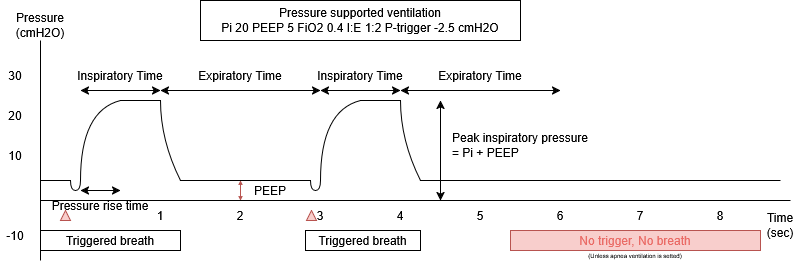

The diagram above was exported from draw.io. Its source (the exported page's mxGraphModel, read from the mxfile embedded in the PNG):
<mxGraphModel dx="1414" dy="779" grid="1" gridSize="10" guides="1" tooltips="1" connect="1" arrows="1" fold="1" page="1" pageScale="1" pageWidth="850" pageHeight="1100" math="0" shadow="0">
  <root>
    <mxCell id="0" />
    <mxCell id="1" parent="0" />
    <mxCell id="PsoI-l0wf7VFCcpIibsg-1" edge="1" parent="1" style="endArrow=none;html=1;rounded=0;" value="">
      <mxGeometry height="50" relative="1" width="50" as="geometry">
        <mxPoint x="150" y="340" as="sourcePoint" />
        <mxPoint x="150" y="120" as="targetPoint" />
      </mxGeometry>
    </mxCell>
    <mxCell id="PsoI-l0wf7VFCcpIibsg-2" edge="1" parent="1" style="endArrow=none;html=1;rounded=0;" value="">
      <mxGeometry height="50" relative="1" width="50" as="geometry">
        <mxPoint x="150" y="280" as="sourcePoint" />
        <mxPoint x="900" y="280" as="targetPoint" />
      </mxGeometry>
    </mxCell>
    <mxCell id="PsoI-l0wf7VFCcpIibsg-3" edge="1" parent="1" style="endArrow=none;html=1;rounded=0;" value="">
      <mxGeometry height="50" relative="1" width="50" as="geometry">
        <mxPoint x="230" y="180" as="sourcePoint" />
        <mxPoint x="270" y="180" as="targetPoint" />
      </mxGeometry>
    </mxCell>
    <mxCell id="PsoI-l0wf7VFCcpIibsg-4" edge="1" parent="1" style="curved=1;endArrow=none;html=1;rounded=0;endFill=0;" value="">
      <mxGeometry height="50" relative="1" width="50" as="geometry">
        <Array as="points">
          <mxPoint x="190" y="190" />
        </Array>
        <mxPoint x="190" y="260" as="sourcePoint" />
        <mxPoint x="230" y="180" as="targetPoint" />
      </mxGeometry>
    </mxCell>
    <mxCell id="PsoI-l0wf7VFCcpIibsg-5" parent="1" style="text;html=1;whiteSpace=wrap;strokeColor=none;fillColor=none;align=center;verticalAlign=middle;rounded=0;" value="10" vertex="1">
      <mxGeometry height="30" width="30" x="110" y="220" as="geometry" />
    </mxCell>
    <mxCell id="PsoI-l0wf7VFCcpIibsg-6" parent="1" style="text;html=1;whiteSpace=wrap;strokeColor=none;fillColor=none;align=center;verticalAlign=middle;rounded=0;" value="20" vertex="1">
      <mxGeometry height="30" width="30" x="110" y="180" as="geometry" />
    </mxCell>
    <mxCell id="PsoI-l0wf7VFCcpIibsg-7" parent="1" style="text;html=1;whiteSpace=wrap;strokeColor=none;fillColor=none;align=center;verticalAlign=middle;rounded=0;" value="30" vertex="1">
      <mxGeometry height="30" width="30" x="110" y="140" as="geometry" />
    </mxCell>
    <mxCell id="PsoI-l0wf7VFCcpIibsg-8" parent="1" style="text;html=1;whiteSpace=wrap;strokeColor=none;fillColor=none;align=center;verticalAlign=middle;rounded=0;" value="-10" vertex="1">
      <mxGeometry height="30" width="30" x="110" y="300" as="geometry" />
    </mxCell>
    <mxCell id="PsoI-l0wf7VFCcpIibsg-9" parent="1" style="text;html=1;whiteSpace=wrap;strokeColor=none;fillColor=none;align=center;verticalAlign=middle;rounded=0;" value="Pressure (cmH2O)" vertex="1">
      <mxGeometry height="30" width="60" x="120" y="90" as="geometry" />
    </mxCell>
    <mxCell id="PsoI-l0wf7VFCcpIibsg-10" edge="1" parent="1" style="curved=1;endArrow=none;html=1;rounded=0;endFill=0;" value="">
      <mxGeometry height="50" relative="1" width="50" as="geometry">
        <Array as="points">
          <mxPoint x="420" y="270" />
          <mxPoint x="430" y="270" />
        </Array>
        <mxPoint x="420" y="260" as="sourcePoint" />
        <mxPoint x="430" y="260" as="targetPoint" />
      </mxGeometry>
    </mxCell>
    <mxCell id="PsoI-l0wf7VFCcpIibsg-11" edge="1" parent="1" style="curved=1;endArrow=none;html=1;rounded=0;endFill=0;" value="">
      <mxGeometry height="50" relative="1" width="50" as="geometry">
        <Array as="points">
          <mxPoint x="270" y="220" />
        </Array>
        <mxPoint x="290" y="260" as="sourcePoint" />
        <mxPoint x="270" y="180" as="targetPoint" />
      </mxGeometry>
    </mxCell>
    <mxCell id="PsoI-l0wf7VFCcpIibsg-12" edge="1" parent="1" style="endArrow=none;html=1;rounded=0;" value="">
      <mxGeometry height="50" relative="1" width="50" as="geometry">
        <mxPoint x="420" y="260" as="sourcePoint" />
        <mxPoint x="290" y="260" as="targetPoint" />
      </mxGeometry>
    </mxCell>
    <mxCell id="PsoI-l0wf7VFCcpIibsg-13" parent="1" style="text;html=1;whiteSpace=wrap;strokeColor=none;fillColor=none;align=center;verticalAlign=middle;rounded=0;" value="1" vertex="1">
      <mxGeometry height="30" width="60" x="240" y="280" as="geometry" />
    </mxCell>
    <mxCell id="PsoI-l0wf7VFCcpIibsg-14" parent="1" style="text;html=1;whiteSpace=wrap;strokeColor=none;fillColor=none;align=center;verticalAlign=middle;rounded=0;" value="2" vertex="1">
      <mxGeometry height="30" width="60" x="320" y="280" as="geometry" />
    </mxCell>
    <mxCell id="PsoI-l0wf7VFCcpIibsg-15" parent="1" style="text;html=1;whiteSpace=wrap;strokeColor=none;fillColor=none;align=center;verticalAlign=middle;rounded=0;" value="3" vertex="1">
      <mxGeometry height="30" width="60" x="400" y="280" as="geometry" />
    </mxCell>
    <mxCell id="PsoI-l0wf7VFCcpIibsg-16" parent="1" style="text;html=1;whiteSpace=wrap;strokeColor=none;fillColor=none;align=center;verticalAlign=middle;rounded=0;" value="4" vertex="1">
      <mxGeometry height="30" width="60" x="480" y="280" as="geometry" />
    </mxCell>
    <mxCell id="PsoI-l0wf7VFCcpIibsg-17" parent="1" style="text;html=1;whiteSpace=wrap;strokeColor=none;fillColor=none;align=center;verticalAlign=middle;rounded=0;" value="5" vertex="1">
      <mxGeometry height="30" width="60" x="560" y="280" as="geometry" />
    </mxCell>
    <mxCell id="PsoI-l0wf7VFCcpIibsg-18" parent="1" style="text;html=1;whiteSpace=wrap;strokeColor=none;fillColor=none;align=center;verticalAlign=middle;rounded=0;" value="&lt;div&gt;Time&lt;/div&gt;&lt;div&gt;(sec)&lt;/div&gt;" vertex="1">
      <mxGeometry height="30" width="60" x="860" y="290" as="geometry" />
    </mxCell>
    <mxCell id="PsoI-l0wf7VFCcpIibsg-19" parent="1" style="text;html=1;whiteSpace=wrap;strokeColor=none;fillColor=none;align=center;verticalAlign=middle;rounded=0;" value="6" vertex="1">
      <mxGeometry height="30" width="60" x="640" y="280" as="geometry" />
    </mxCell>
    <mxCell id="PsoI-l0wf7VFCcpIibsg-20" edge="1" parent="1" style="endArrow=none;html=1;rounded=0;" value="">
      <mxGeometry height="50" relative="1" width="50" as="geometry">
        <mxPoint x="470" y="180" as="sourcePoint" />
        <mxPoint x="510" y="180" as="targetPoint" />
      </mxGeometry>
    </mxCell>
    <mxCell id="PsoI-l0wf7VFCcpIibsg-21" edge="1" parent="1" style="curved=1;endArrow=none;html=1;rounded=0;endFill=0;" value="">
      <mxGeometry height="50" relative="1" width="50" as="geometry">
        <Array as="points">
          <mxPoint x="430" y="190" />
        </Array>
        <mxPoint x="430" y="260" as="sourcePoint" />
        <mxPoint x="470" y="180" as="targetPoint" />
      </mxGeometry>
    </mxCell>
    <mxCell id="PsoI-l0wf7VFCcpIibsg-22" edge="1" parent="1" style="curved=1;endArrow=none;html=1;rounded=0;endFill=0;" value="">
      <mxGeometry height="50" relative="1" width="50" as="geometry">
        <Array as="points">
          <mxPoint x="510" y="220" />
        </Array>
        <mxPoint x="530" y="260" as="sourcePoint" />
        <mxPoint x="510" y="180" as="targetPoint" />
      </mxGeometry>
    </mxCell>
    <mxCell id="PsoI-l0wf7VFCcpIibsg-23" edge="1" parent="1" style="endArrow=none;html=1;rounded=0;" value="">
      <mxGeometry height="50" relative="1" width="50" as="geometry">
        <mxPoint x="890" y="260" as="sourcePoint" />
        <mxPoint x="530" y="260" as="targetPoint" />
      </mxGeometry>
    </mxCell>
    <mxCell id="PsoI-l0wf7VFCcpIibsg-24" parent="1" style="triangle;whiteSpace=wrap;html=1;fillColor=#f8cecc;strokeColor=#b85450;rotation=-90;" value="" vertex="1">
      <mxGeometry height="10" width="10" x="416" y="290" as="geometry" />
    </mxCell>
    <mxCell id="PsoI-l0wf7VFCcpIibsg-25" edge="1" parent="1" source="PsoI-l0wf7VFCcpIibsg-14" style="endArrow=classic;html=1;rounded=0;fillColor=#f8cecc;strokeColor=#b85450;exitX=0.5;exitY=0;exitDx=0;exitDy=0;startArrow=classic;startFill=1;startSize=2;endSize=2;fontColor=#000000;" value="">
      <mxGeometry height="50" relative="1" width="50" as="geometry">
        <mxPoint x="360" y="300" as="sourcePoint" />
        <mxPoint x="350" y="260" as="targetPoint" />
      </mxGeometry>
    </mxCell>
    <mxCell id="PsoI-l0wf7VFCcpIibsg-26" parent="1" style="text;html=1;whiteSpace=wrap;strokeColor=none;fillColor=none;align=center;verticalAlign=middle;rounded=0;fontColor=#000000;" value="PEEP" vertex="1">
      <mxGeometry height="20" width="40" x="360" y="260" as="geometry" />
    </mxCell>
    <mxCell id="PsoI-l0wf7VFCcpIibsg-27" parent="1" style="text;html=1;whiteSpace=wrap;strokeColor=none;fillColor=none;align=center;verticalAlign=middle;rounded=0;" value="Inspiratory Time" vertex="1">
      <mxGeometry height="30" width="100" x="180" y="140" as="geometry" />
    </mxCell>
    <mxCell id="PsoI-l0wf7VFCcpIibsg-28" edge="1" parent="1" style="endArrow=classic;startArrow=classic;html=1;rounded=0;" value="">
      <mxGeometry height="50" relative="1" width="50" as="geometry">
        <mxPoint x="270" y="170" as="sourcePoint" />
        <mxPoint x="190" y="170" as="targetPoint" />
      </mxGeometry>
    </mxCell>
    <mxCell id="PsoI-l0wf7VFCcpIibsg-29" edge="1" parent="1" style="endArrow=classic;startArrow=classic;html=1;rounded=0;" value="">
      <mxGeometry height="50" relative="1" width="50" as="geometry">
        <mxPoint x="430" y="170" as="sourcePoint" />
        <mxPoint x="270" y="170" as="targetPoint" />
      </mxGeometry>
    </mxCell>
    <mxCell id="PsoI-l0wf7VFCcpIibsg-30" parent="1" style="text;html=1;whiteSpace=wrap;strokeColor=none;fillColor=none;align=center;verticalAlign=middle;rounded=0;" value="Expiratory Time" vertex="1">
      <mxGeometry height="30" width="100" x="300" y="140" as="geometry" />
    </mxCell>
    <mxCell id="PsoI-l0wf7VFCcpIibsg-31" parent="1" style="text;html=1;whiteSpace=wrap;strokeColor=none;fillColor=none;align=center;verticalAlign=middle;rounded=0;" value="Inspiratory Time" vertex="1">
      <mxGeometry height="30" width="100" x="420" y="140" as="geometry" />
    </mxCell>
    <mxCell id="PsoI-l0wf7VFCcpIibsg-32" edge="1" parent="1" style="endArrow=classic;startArrow=classic;html=1;rounded=0;" value="">
      <mxGeometry height="50" relative="1" width="50" as="geometry">
        <mxPoint x="510" y="170" as="sourcePoint" />
        <mxPoint x="430" y="170" as="targetPoint" />
      </mxGeometry>
    </mxCell>
    <mxCell id="PsoI-l0wf7VFCcpIibsg-33" edge="1" parent="1" style="endArrow=classic;startArrow=classic;html=1;rounded=0;" value="">
      <mxGeometry height="50" relative="1" width="50" as="geometry">
        <mxPoint x="670" y="170" as="sourcePoint" />
        <mxPoint x="510" y="170" as="targetPoint" />
      </mxGeometry>
    </mxCell>
    <mxCell id="PsoI-l0wf7VFCcpIibsg-34" parent="1" style="text;html=1;whiteSpace=wrap;strokeColor=none;fillColor=none;align=center;verticalAlign=middle;rounded=0;" value="Expiratory Time" vertex="1">
      <mxGeometry height="30" width="100" x="540" y="140" as="geometry" />
    </mxCell>
    <mxCell id="PsoI-l0wf7VFCcpIibsg-35" parent="1" style="rounded=0;whiteSpace=wrap;html=1;" value="Triggered breath" vertex="1">
      <mxGeometry height="20" width="140" x="150" y="310" as="geometry" />
    </mxCell>
    <mxCell id="PsoI-l0wf7VFCcpIibsg-36" edge="1" parent="1" style="endArrow=classic;startArrow=classic;html=1;rounded=0;" value="">
      <mxGeometry height="50" relative="1" width="50" as="geometry">
        <mxPoint x="190" y="270" as="sourcePoint" />
        <mxPoint x="230" y="270" as="targetPoint" />
      </mxGeometry>
    </mxCell>
    <mxCell id="PsoI-l0wf7VFCcpIibsg-37" parent="1" style="text;html=1;whiteSpace=wrap;strokeColor=none;fillColor=none;align=center;verticalAlign=middle;rounded=0;" value="Pressure rise time" vertex="1">
      <mxGeometry height="30" width="100" x="160" y="270" as="geometry" />
    </mxCell>
    <mxCell id="PsoI-l0wf7VFCcpIibsg-38" parent="1" style="rounded=0;whiteSpace=wrap;html=1;" value="&lt;div&gt;Pressure supported ventilation&lt;/div&gt;&lt;div&gt;Pi 20 PEEP 5 FiO2 0.4 I:E 1:2 P-trigger -2.5 cmH2O&lt;/div&gt;" vertex="1">
      <mxGeometry height="40" width="320" x="310" y="80" as="geometry" />
    </mxCell>
    <mxCell id="PsoI-l0wf7VFCcpIibsg-39" edge="1" parent="1" style="endArrow=classic;startArrow=classic;html=1;rounded=0;" value="">
      <mxGeometry height="50" relative="1" width="50" as="geometry">
        <mxPoint x="550" y="280" as="sourcePoint" />
        <mxPoint x="550" y="180" as="targetPoint" />
      </mxGeometry>
    </mxCell>
    <mxCell id="PsoI-l0wf7VFCcpIibsg-40" parent="1" style="text;html=1;whiteSpace=wrap;strokeColor=none;fillColor=none;align=left;verticalAlign=middle;rounded=0;" value="&lt;div align=&quot;left&quot;&gt;Peak inspiratory pressure&lt;/div&gt;&lt;div align=&quot;left&quot;&gt;= Pi + PEEP&lt;/div&gt;" vertex="1">
      <mxGeometry height="30" width="160" x="560" y="210" as="geometry" />
    </mxCell>
    <mxCell id="PsoI-l0wf7VFCcpIibsg-41" edge="1" parent="1" style="curved=1;endArrow=none;html=1;rounded=0;endFill=0;" value="">
      <mxGeometry height="50" relative="1" width="50" as="geometry">
        <Array as="points">
          <mxPoint x="180" y="270" />
          <mxPoint x="190" y="270" />
        </Array>
        <mxPoint x="180" y="260" as="sourcePoint" />
        <mxPoint x="190" y="260" as="targetPoint" />
      </mxGeometry>
    </mxCell>
    <mxCell id="PsoI-l0wf7VFCcpIibsg-42" edge="1" parent="1" style="endArrow=none;html=1;rounded=0;" value="">
      <mxGeometry height="50" relative="1" width="50" as="geometry">
        <mxPoint x="150" y="260" as="sourcePoint" />
        <mxPoint x="180" y="260" as="targetPoint" />
      </mxGeometry>
    </mxCell>
    <mxCell id="PsoI-l0wf7VFCcpIibsg-43" parent="1" style="triangle;whiteSpace=wrap;html=1;fillColor=#f8cecc;strokeColor=#b85450;rotation=-90;" value="" vertex="1">
      <mxGeometry height="10" width="10" x="170" y="290" as="geometry" />
    </mxCell>
    <mxCell id="PsoI-l0wf7VFCcpIibsg-44" parent="1" style="rounded=0;whiteSpace=wrap;html=1;" value="Triggered breath" vertex="1">
      <mxGeometry height="20" width="115" x="415" y="310" as="geometry" />
    </mxCell>
    <mxCell id="PsoI-l0wf7VFCcpIibsg-45" parent="1" style="text;html=1;whiteSpace=wrap;strokeColor=none;fillColor=none;align=center;verticalAlign=middle;rounded=0;" value="7" vertex="1">
      <mxGeometry height="30" width="60" x="720" y="280" as="geometry" />
    </mxCell>
    <mxCell id="PsoI-l0wf7VFCcpIibsg-46" parent="1" style="text;html=1;whiteSpace=wrap;strokeColor=none;fillColor=none;align=center;verticalAlign=middle;rounded=0;" value="8" vertex="1">
      <mxGeometry height="30" width="60" x="800" y="280" as="geometry" />
    </mxCell>
    <mxCell id="PsoI-l0wf7VFCcpIibsg-47" parent="1" style="rounded=0;whiteSpace=wrap;html=1;fillColor=#f8cecc;strokeColor=#b85450;" value="&lt;span style=&quot;color: rgb(234, 107, 102);&quot;&gt;No trigger, No breath&lt;/span&gt;" vertex="1">
      <mxGeometry height="20" width="250" x="620" y="310" as="geometry" />
    </mxCell>
    <mxCell id="PsoI-l0wf7VFCcpIibsg-48" parent="1" style="text;html=1;whiteSpace=wrap;strokeColor=none;fillColor=none;align=center;verticalAlign=middle;rounded=0;fontSize=6;" value="(Unless apnea ventilation is setted)" vertex="1">
      <mxGeometry height="30" width="210" x="640" y="320" as="geometry" />
    </mxCell>
  </root>
</mxGraphModel>